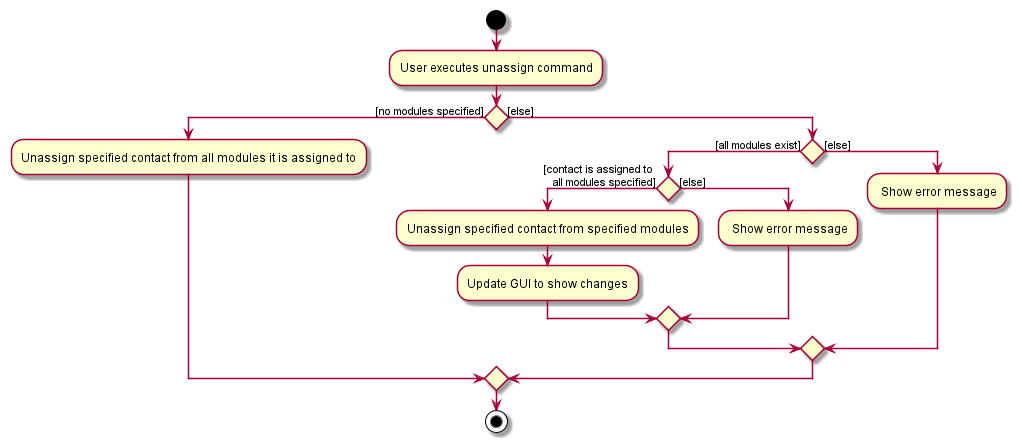

The diagram above was rendered by PlantUML. Its source (embedded in the PNG):
@startuml
start
:User executes unassign command;
if() then ([no modules specified])
    :Unassign specified contact from all modules it is assigned to;
else([else])
    if () then ([all modules exist])
        if () then ([contact is assigned to
   all modules specified])
            :Unassign specified contact from specified modules;
            :Update GUI to show changes;

        else([else])
            : Show error message;
        endif


    else ([else])
        : Show error message;
    endif
endif
stop
@enduml